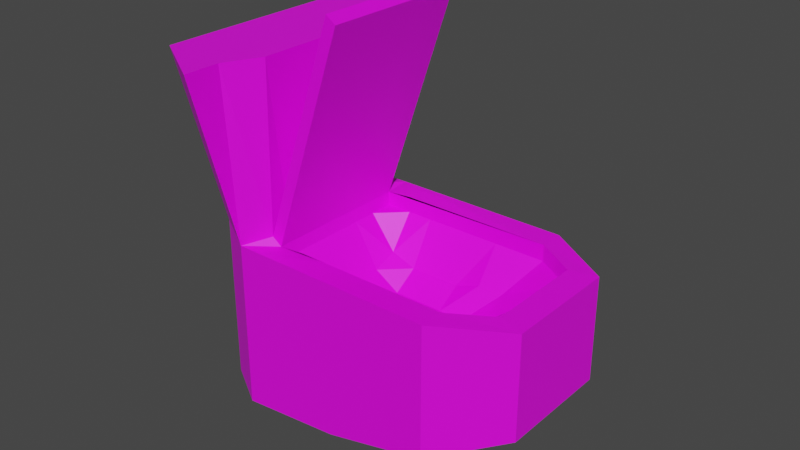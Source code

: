 # Source: toilet.blend  (saved by Blender 3.4.6; exported with 4.5.12 LTS)
import bpy
from mathutils import Matrix  # noqa: F401  (used for matrix-valued properties, if any)

bpy.ops.wm.read_factory_settings(use_empty=True)
scene = bpy.context.scene
scene.name = 'Scene'

# ---- collections
col_collection = bpy.data.collections.new('Collection'); scene.collection.children.link(col_collection)

# ---- images (referenced by path relative to the original .blend; pixels are not part of the script)
import os
ASSET_DIR = os.environ.get("B2B_ASSET_DIR", "")  # directory of the original .blend (textures are referenced by path, not embedded)
HERE = os.path.dirname(os.path.abspath(__file__))  # packed textures are extracted next to this script under _unpacked/

def load_image(name, relpath, width, height, colorspace="sRGB"):
    """Load a texture the original file referenced (path relative to the .blend, or extracted next to this script)."""
    p = next((c for c in (os.path.join(HERE, relpath), os.path.join(ASSET_DIR, relpath)) if relpath and os.path.exists(c)), "")
    if p:
        img = bpy.data.images.load(p, check_existing=True)
        img.name = name
    else:  # same state as the original file: an image datablock whose file is absent (Cycles renders it pink)
        img = bpy.data.images.new(name, width, height)
        img.source = "FILE"
        img.filepath = "//" + (relpath or name)
    img.colorspace_settings.name = colorspace
    return img
img_toilet = load_image('toilet', 'toilet.png', 1024, 1024, 'sRGB')

# ---- materials (node trees are filled in below, after node groups)
mat_material = bpy.data.materials.new('Material')
mat_material.alpha_threshold = 0.0
mat_material.use_transparent_shadow = False
mat_material.roughness = 0.5
mat_material.line_color = (0.0, 0.0, 0.0, 1.0)

# ---- material node trees
mat_material.use_nodes = True; mat_material.node_tree.nodes.clear()
_N = mat_material.node_tree.nodes; _L = mat_material.node_tree.links
n0 = _N.new('ShaderNodeOutputMaterial'); n0.name = 'Material Output'; n0.location = (300, 300)
n1 = _N.new('ShaderNodeBsdfPrincipled'); n1.name = 'Principled BSDF'; n1.location = (10, 300)
n1.distribution = 'GGX'
n1.subsurface_method = 'RANDOM_WALK_SKIN'
n1.inputs[3].default_value = 1.45
n1.inputs[27].default_value = (0.0, 0.0, 0.0, 1.0)
n1.inputs[28].default_value = 1.0
n2 = _N.new('ShaderNodeTexImage'); n2.name = 'Image Texture'; n2.location = (-280, 280)
n2.image = img_toilet
_L.new(n1.outputs[0], n0.inputs[0])
_L.new(n2.outputs[0], n1.inputs[0])
n0.is_active_output = True

# ---- world
world_world = bpy.data.worlds.new('World'); scene.world = world_world
world_world.use_nodes = True; world_world.node_tree.nodes.clear()
_N = world_world.node_tree.nodes; _L = world_world.node_tree.links
n0 = _N.new('ShaderNodeOutputWorld'); n0.name = 'World Output'; n0.location = (300, 300)
n1 = _N.new('ShaderNodeBackground'); n1.name = 'Background'; n1.location = (10, 300)
n1.inputs[0].default_value = (0.05088, 0.05088, 0.05088, 1.0)
_L.new(n1.outputs[0], n0.inputs[0])
n0.is_active_output = True
world_world.color = (0.05088, 0.05088, 0.05088)
world_world.use_sun_shadow = False
world_world.sun_shadow_jitter_overblur = 0.0

# ---- meshes
me_cube = bpy.data.meshes.new('Cube')
me_cube.from_pydata([(0.5842, 1.0, 1.0), (1.0, 0.5842, 0.9898), (1.0, 0.5842, -0.06704), (0.5842, 1.0, -0.3305), (1.0, -0.5842, 0.9898), (0.5842, -1.0, 1.0), (1.0, -0.5842, -0.06704), (0.5842, -1.0, -0.3305), (-1.0, 0.7031, 0.9934), (-0.7031, 1.0, 1.0), (-1.0, 0.7031, -0.7031), (-0.7031, 1.0, -0.6934), (-0.7031, -1.0, 1.0), (-1.0, -0.7031, 0.9934), (-0.7031, -1.0, -0.6934), (-1.0, -0.7031, -0.7031), (0.5842, 0.0, -0.7874), (-0.7031, 0.0, -0.936), (-0.05941, 1.0, -0.5864), (-0.05941, -1.0, -0.5864), (-0.05941, 0.0, -0.9143), (0.8356, 0.0, 1.0), (-0.6278, 0.0, 1.014), (-0.05941, 1.0, 1.0), (-0.05941, -1.0, 1.0), (0.8356, -0.5, 1.0), (-0.6278, 0.5, 1.014), (0.2624, 1.0, 1.0), (0.2624, -1.0, 1.0), (0.8356, 0.5, 1.0), (-0.6278, -0.5, 1.014), (-0.3812, 1.0, 1.0), (-0.3812, -1.0, 1.0), (0.5842, -0.75, 1.0), (-0.6049, 0.75, 1.047), (0.4233, 1.0, 1.0), (0.4233, -1.0, 1.0), (0.8356, 0.25, 1.0), (-0.6278, -0.25, 1.014), (-0.2203, 1.0, 1.0), (-0.2203, -1.0, 1.0), (-0.05941, -0.75, 1.0), (0.8356, -0.25, 1.0), (-0.6278, 0.25, 1.014), (0.1015, 1.0, 1.0), (0.1015, -1.0, 1.0), (0.5842, 0.75, 1.0), (-0.6049, -0.75, 1.047), (-0.5421, 1.0, 1.0), (-0.5421, -1.0, 1.0), (-0.05941, 0.75, 1.0), (-0.5442, 0.0, 0.9763), (-0.3812, 0.75, 1.0), (-0.5442, 0.5, 0.9763), (0.2624, 0.75, 1.0), (0.2624, -0.75, 1.0), (-0.3812, -0.75, 1.0), (-0.5442, -0.5, 0.9763), (-0.5442, -0.25, 0.9763), (-0.2203, -0.75, 1.0), (0.4233, -0.75, 1.0), (0.1015, 0.75, 1.0), (0.4233, 0.75, 1.0), (-0.5442, 0.75, 0.9763), (-0.2203, 0.75, 1.0), (-0.5442, 0.25, 0.9763), (0.1015, -0.75, 1.0), (-0.5442, -0.75, 0.9763), (0.8356, 0.25, 0.8368), (0.8356, 0.0, 0.8368), (-0.05941, 0.25, 0.2383), (0.4233, 0.0, 0.3314), (-0.2203, 0.0, 0.2383), (0.8356, -0.25, 0.8368), (0.8356, -0.5, 0.8368), (0.5842, 0.75, 0.8368), (0.8356, 0.5, 0.8368), (-0.05941, -0.25, 0.2383), (-0.05941, -0.5, 0.4006), (-0.05941, 0.75, 0.8368), (-0.05941, 0.5, 0.4006), (0.1015, 0.0, 0.2383), (0.2624, 0.0, 0.2383), (-0.5421, 0.0, 0.8368), (-0.3812, 0.0, 0.4006), (-0.3812, 0.25, 0.4006), (-0.3812, 0.75, 0.8368), (-0.3812, 0.5, 0.4936), (-0.2203, 0.5, 0.4006), (-0.5421, 0.5, 0.8368), (0.2624, 0.25, 0.2383), (0.2624, 0.75, 0.8368), (0.2624, 0.5, 0.4936), (0.4233, 0.5, 0.4936), (0.1015, 0.5, 0.4006), (0.2624, -0.25, 0.2383), (0.2624, -0.5, 0.4936), (0.4233, -0.5, 0.4936), (0.1015, -0.5, 0.4006), (-0.3812, -0.25, 0.4037), (-0.3812, -0.5, 0.4936), (-0.2203, -0.5, 0.4006), (-0.5421, -0.5, 0.8368), (0.5842, -0.75, 0.8368), (-0.05941, -0.75, 0.8368), (0.2624, -0.75, 0.8368), (-0.3812, -0.75, 0.8368), (-0.5421, -0.25, 0.8368), (-0.2203, -0.25, 0.2383), (-0.2203, -0.75, 0.8368), (0.1015, -0.25, 0.2383), (0.4233, -0.25, 0.3314), (0.4233, -0.75, 0.8368), (0.1015, 0.75, 0.8368), (0.4233, 0.75, 0.8368), (0.4233, 0.25, 0.3314), (-0.5421, 0.75, 0.8368), (-0.2203, 0.75, 0.8368), (-0.2203, 0.25, 0.2383), (-0.5421, 0.25, 0.8368), (0.1015, 0.25, 0.2383), (0.1015, -0.75, 0.8368), (-0.5421, -0.75, 0.8368), (-0.05941, 0.25, 0.2383), (-0.2203, 0.0, 0.2383), (-0.05941, -0.25, 0.2383), (0.1015, 0.0, 0.2383), (-0.2203, -0.25, 0.2383), (0.1015, -0.25, 0.2383), (-0.2203, 0.25, 0.2383), (0.1015, 0.25, 0.2383), (-0.05941, 0.25, 0.2383), (0.1015, 0.25, 0.2383), (-0.2203, 0.0, 0.2383), (-0.05941, -0.25, 0.2383), (0.1015, 0.0, 0.2383), (-0.2203, -0.25, 0.2383), (0.1015, -0.25, 0.2383), (-0.2203, 0.25, 0.2383), (-0.05941, 0.25, 0.01364), (-0.05941, 0.0, 0.01364), (-0.2203, 0.0, 0.01364), (-0.05941, -0.25, 0.01364), (0.1015, 0.0, 0.01364), (-0.2203, -0.25, 0.01364), (0.1015, -0.25, 0.01364), (-0.2203, 0.25, 0.01364), (0.1015, 0.25, 0.01364), (-0.7062, -1.459, 2.735), (-1.139, -1.025, 2.726), (-1.139, 1.025, 2.726), (-0.7062, 1.459, 2.735), (-0.7062, 1.094, 2.735), (-0.5982, -0.3646, 2.735), (-0.5982, 1.896e-09, 2.735), (-0.5982, 0.3646, 2.735), (-0.5982, 0.7293, 2.735), (-0.7062, -1.094, 2.735), (-0.5982, -0.7293, 2.735), (-0.1687, -0.25, 3.207), (-0.1687, 0.0, 3.207), (-0.1687, 0.25, 3.207), (-0.1687, 0.5, 3.207), (-0.1459, -0.75, 3.24), (-0.1687, -0.5, 3.207), (-0.1459, 0.75, 3.24), (-0.08511, -0.25, 3.169), (-0.08511, -0.5, 3.169), (-0.08511, 0.0, 3.169), (-0.08511, 0.75, 3.169), (-0.08511, 0.5, 3.169), (-0.08511, 0.25, 3.169), (-0.08511, -0.75, 3.169)], [], [(7, 5, 36, 28, 45, 24, 40, 32, 49, 12, 14, 19), (20, 16, 7, 19), (2, 1, 4, 6), (1, 2, 3, 0), (5, 7, 6, 4), (0, 46, 29, 37, 21, 42, 25, 33, 5, 4, 1), (7, 16, 3, 2, 6), (15, 13, 8, 10), (11, 17, 14, 15, 10), (14, 12, 13, 15), (9, 11, 10, 8), (26, 34, 152, 156), (11, 9, 48, 31, 39, 23, 44, 27, 35, 0, 3, 18), (17, 20, 19, 14), (11, 18, 20, 17), (18, 3, 16, 20), (27, 44, 23, 39, 31, 48, 9, 34, 63, 52, 64, 50, 61, 54, 62, 46, 0, 35), (29, 46, 75, 76), (33, 25, 74, 103), (51, 65, 53, 63, 169, 170, 171, 168, 166, 167, 172, 67, 57, 58), (63, 34, 165, 169), (42, 21, 69, 73), (53, 65, 51, 58, 57, 67, 122, 102, 107, 83, 119, 89, 116, 63), (37, 29, 76, 68), (21, 37, 68, 69), (25, 42, 73, 74), (50, 64, 52, 63, 116, 86, 117, 79, 113, 91, 114, 75, 46, 62, 54, 61), (67, 47, 12, 49, 32, 40, 24, 45, 28, 36, 5, 33, 60, 55, 66, 41, 59, 56), (137, 135, 126, 128), (118, 85, 84, 72), (117, 86, 87, 88), (115, 90, 82, 71), (114, 91, 92, 93), (113, 79, 80, 94), (111, 95, 96, 97), (110, 77, 78, 98), (108, 99, 100, 101), (99, 107, 102, 100), (84, 83, 107, 99), (77, 108, 101, 78), (134, 137, 128, 125), (72, 84, 99, 108), (78, 101, 109, 104), (101, 100, 106, 109), (95, 110, 98, 96), (82, 81, 110, 95), (132, 131, 123, 130), (73, 111, 97, 74), (69, 71, 111, 73), (71, 82, 95, 111), (74, 97, 112, 103), (97, 96, 105, 112), (91, 113, 94, 92), (75, 114, 93, 76), (68, 115, 71, 69), (76, 93, 115, 68), (93, 92, 90, 115), (86, 116, 89, 87), (79, 117, 88, 80), (133, 136, 127, 124), (80, 88, 118, 70), (88, 87, 85, 118), (85, 119, 83, 84), (87, 89, 119, 85), (90, 120, 81, 82), (92, 94, 120, 90), (94, 80, 70, 120), (96, 98, 121, 105), (98, 78, 104, 121), (100, 102, 122, 106), (129, 124, 141, 146), (126, 130, 147, 143), (127, 125, 142, 144), (125, 128, 145, 142), (131, 138, 129, 123), (136, 134, 125, 127), (138, 133, 124, 129), (135, 132, 130, 126), (70, 118, 138, 131), (120, 70, 131, 132), (72, 108, 136, 133), (77, 110, 137, 134), (81, 120, 132, 135), (108, 77, 134, 136), (110, 81, 135, 137), (118, 72, 133, 138), (147, 139, 140, 143), (140, 141, 144, 142), (143, 140, 142, 145), (139, 146, 141, 140), (128, 126, 143, 145), (124, 127, 144, 141), (130, 123, 139, 147), (123, 129, 146, 139), (148, 157, 158, 153, 154, 155, 156, 152, 151, 150, 149), (34, 9, 151, 152), (9, 8, 150, 151), (8, 13, 149, 150), (12, 47, 157, 148), (13, 12, 148, 149), (47, 30, 158, 157), (161, 160, 159, 164, 163, 172, 167, 166, 168, 171, 170, 169, 165, 162), (26, 43, 22, 38, 30, 47, 163, 164, 159, 160, 161, 162, 165, 34), (47, 67, 172, 163), (41, 66, 55, 60, 33, 103, 112, 105, 121, 104, 109, 106, 122, 67, 56, 59), (30, 38, 22, 43, 26, 156, 155, 154, 153, 158)])
_uv = me_cube.uv_layers.new(name='UVMap')
_uv.uv.foreach_set('vector', [0.1716, 0.7816, 0.1716, 0.9412, 0.1521, 0.9412, 0.1326, 0.9412, 0.113, 0.9412, 0.09353, 0.9412, 0.07401, 0.9412, 0.05449, 0.9412, 0.03497, 0.9412, 0.01545, 0.9412, 0.01545, 0.738, 0.09353, 0.7509, 0.7215, 0.822, 0.8011, 0.8223, 0.81, 0.9494, 0.7279, 0.9472, 0.1443, 0.6567, 0.01616, 0.6567, 0.01616, 0.5149, 0.1443, 0.5149, 0.01616, 0.6567, 0.1443, 0.6567, 0.1768, 0.7071, 0.01545, 0.7071, 0.01545, 0.4645, 0.1768, 0.4645, 0.1443, 0.5149, 0.01616, 0.5149, 0.7978, 0.258, 0.7978, 0.2277, 0.8282, 0.1974, 0.8282, 0.1671, 0.8282, 0.1368, 0.8282, 0.1064, 0.8282, 0.0761, 0.7978, 0.04578, 0.7978, 0.01545, 0.8481, 0.06588, 0.8481, 0.2076, 0.1768, 0.4645, 0.2322, 0.5858, 0.1768, 0.7071, 0.1443, 0.6567, 0.1443, 0.5149, 0.2777, 0.01545, 0.2777, 0.2195, 0.1071, 0.2195, 0.1071, 0.01545, 0.6488, 0.7064, 0.6441, 0.8232, 0.6488, 0.9471, 0.6131, 0.912, 0.6131, 0.7427, 0.3137, 0.02132, 0.3137, 0.225, 0.2777, 0.2195, 0.2777, 0.01545, 0.07108, 0.225, 0.07108, 0.02132, 0.1071, 0.01545, 0.1071, 0.2195, 0.4021, 0.1317, 0.406, 0.1014, 0.6107, 0.05968, 0.6108, 0.1039, 0.3587, 0.738, 0.3587, 0.9412, 0.3391, 0.9412, 0.3196, 0.9412, 0.3001, 0.9412, 0.2806, 0.9412, 0.2611, 0.9412, 0.2415, 0.9412, 0.222, 0.9412, 0.2025, 0.9412, 0.2025, 0.7816, 0.2806, 0.7509, 0.6441, 0.8232, 0.7215, 0.822, 0.7279, 0.9472, 0.6488, 0.9471, 0.6488, 0.7064, 0.7279, 0.7064, 0.7215, 0.822, 0.6441, 0.8232, 0.7279, 0.7064, 0.81, 0.7086, 0.8011, 0.8223, 0.7215, 0.822, 0.7588, 0.258, 0.7393, 0.258, 0.7198, 0.258, 0.7003, 0.258, 0.6807, 0.258, 0.6612, 0.258, 0.6417, 0.258, 0.6538, 0.2277, 0.6609, 0.2277, 0.6807, 0.2277, 0.7003, 0.2277, 0.7198, 0.2277, 0.7393, 0.2277, 0.7588, 0.2277, 0.7783, 0.2277, 0.7978, 0.2277, 0.7978, 0.258, 0.7783, 0.258, 0.3351, 0.4645, 0.3395, 0.495, 0.3199, 0.495, 0.3155, 0.4645, 0.9023, 0.5371, 0.8978, 0.5676, 0.8783, 0.5676, 0.8827, 0.5371, 0.4912, 0.6668, 0.4609, 0.6668, 0.4305, 0.6668, 0.4002, 0.6668, 0.4002, 0.4002, 0.4305, 0.4002, 0.4609, 0.4002, 0.4912, 0.4002, 0.5215, 0.4002, 0.5518, 0.4002, 0.5822, 0.4002, 0.5822, 0.6668, 0.5518, 0.6668, 0.5215, 0.6668, 0.9588, 0.7064, 0.9677, 0.7132, 0.9677, 0.9821, 0.9588, 0.9754, 0.8409, 0.7974, 0.8409, 0.767, 0.8605, 0.767, 0.8605, 0.7974, 0.4305, 0.6668, 0.4609, 0.6668, 0.4912, 0.6668, 0.5215, 0.6668, 0.5518, 0.6668, 0.5822, 0.6668, 0.5822, 0.6837, 0.5518, 0.6837, 0.5215, 0.6837, 0.4912, 0.6837, 0.4609, 0.6837, 0.4305, 0.6837, 0.4002, 0.6837, 0.4002, 0.6668, 0.8409, 0.7367, 0.8409, 0.7064, 0.8605, 0.7064, 0.8605, 0.7367, 0.8409, 0.767, 0.8409, 0.7367, 0.8605, 0.7367, 0.8605, 0.767, 0.8409, 0.8277, 0.8409, 0.7974, 0.8605, 0.7974, 0.8605, 0.8277, 0.3395, 0.5731, 0.3395, 0.5926, 0.3395, 0.6121, 0.3367, 0.6319, 0.3199, 0.6316, 0.3199, 0.6121, 0.3199, 0.5926, 0.3199, 0.5731, 0.3199, 0.5536, 0.3199, 0.534, 0.3199, 0.5145, 0.3199, 0.495, 0.3395, 0.495, 0.3395, 0.5145, 0.3395, 0.534, 0.3395, 0.5536, 0.6609, 0.04578, 0.6538, 0.04578, 0.6417, 0.01545, 0.6612, 0.01545, 0.6807, 0.01545, 0.7003, 0.01545, 0.7198, 0.01545, 0.7393, 0.01545, 0.7588, 0.01545, 0.7783, 0.01545, 0.7978, 0.01545, 0.7978, 0.04578, 0.7783, 0.04578, 0.7588, 0.04578, 0.7393, 0.04578, 0.7198, 0.04578, 0.7003, 0.04578, 0.6807, 0.04578, 0.529, 0.7868, 0.529, 0.7868, 0.529, 0.7868, 0.529, 0.7868, 0.4609, 0.7559, 0.4609, 0.7364, 0.4912, 0.7364, 0.4912, 0.7559, 0.3199, 0.5926, 0.3199, 0.6121, 0.2743, 0.6121, 0.2632, 0.5926, 0.4009, 0.8171, 0.4208, 0.8171, 0.4208, 0.8474, 0.4009, 0.8474, 0.3199, 0.5145, 0.3199, 0.534, 0.2743, 0.534, 0.2743, 0.5145, 0.3199, 0.5536, 0.3199, 0.5731, 0.2632, 0.5731, 0.2632, 0.5536, 0.4009, 0.8778, 0.4208, 0.8778, 0.4197, 0.9081, 0.4002, 0.9081, 0.4403, 0.8778, 0.4598, 0.8778, 0.4591, 0.9081, 0.4396, 0.9081, 0.4793, 0.8778, 0.4981, 0.8778, 0.4977, 0.9081, 0.4786, 0.9081, 0.5215, 0.736, 0.5215, 0.6837, 0.5518, 0.6837, 0.5518, 0.7251, 0.4912, 0.7364, 0.4912, 0.6837, 0.5215, 0.6837, 0.5215, 0.736, 0.4598, 0.8778, 0.4793, 0.8778, 0.4786, 0.9081, 0.4591, 0.9081, 0.529, 0.7868, 0.529, 0.7868, 0.529, 0.7868, 0.529, 0.7868, 0.4912, 0.7559, 0.4912, 0.7364, 0.5215, 0.736, 0.5215, 0.7559, 0.8259, 0.459, 0.8259, 0.4395, 0.8827, 0.4395, 0.8827, 0.459, 0.8259, 0.4395, 0.8371, 0.42, 0.8827, 0.42, 0.8827, 0.4395, 0.4208, 0.8778, 0.4403, 0.8778, 0.4396, 0.9081, 0.4197, 0.9081, 0.4208, 0.8474, 0.4403, 0.8474, 0.4403, 0.8778, 0.4208, 0.8778, 0.529, 0.7868, 0.529, 0.7868, 0.529, 0.7868, 0.529, 0.7868, 0.8605, 0.7974, 0.9279, 0.7974, 0.9083, 0.8277, 0.8605, 0.8277, 0.8605, 0.767, 0.9279, 0.767, 0.9279, 0.7974, 0.8605, 0.7974, 0.4009, 0.8474, 0.4208, 0.8474, 0.4208, 0.8778, 0.4009, 0.8778, 0.8783, 0.5676, 0.8371, 0.5176, 0.8827, 0.5176, 0.8827, 0.5371, 0.8371, 0.5176, 0.8371, 0.498, 0.8827, 0.498, 0.8827, 0.5176, 0.3199, 0.534, 0.3199, 0.5536, 0.2632, 0.5536, 0.2743, 0.534, 0.3199, 0.495, 0.3199, 0.5145, 0.2743, 0.5145, 0.3155, 0.4645, 0.8605, 0.7367, 0.9279, 0.7367, 0.9279, 0.767, 0.8605, 0.767, 0.8605, 0.7064, 0.9083, 0.7064, 0.9279, 0.7367, 0.8605, 0.7367, 0.4002, 0.7868, 0.4197, 0.7868, 0.4208, 0.8171, 0.4009, 0.8171, 0.4002, 0.6835, 0.4002, 0.6837, 0.4305, 0.6837, 0.4305, 0.7251, 0.3199, 0.5731, 0.3199, 0.5926, 0.2632, 0.5926, 0.2632, 0.5731, 0.529, 0.7868, 0.529, 0.7868, 0.529, 0.7868, 0.529, 0.7868, 0.4591, 0.7868, 0.4786, 0.7868, 0.4793, 0.8171, 0.4598, 0.8171, 0.4786, 0.7868, 0.4977, 0.7868, 0.4981, 0.8171, 0.4793, 0.8171, 0.4609, 0.7364, 0.4609, 0.6837, 0.4912, 0.6837, 0.4912, 0.7364, 0.4305, 0.7251, 0.4305, 0.6837, 0.4609, 0.6837, 0.4609, 0.7364, 0.4208, 0.8171, 0.4403, 0.8171, 0.4403, 0.8474, 0.4208, 0.8474, 0.4197, 0.7868, 0.4396, 0.7868, 0.4403, 0.8171, 0.4208, 0.8171, 0.4396, 0.7868, 0.4591, 0.7868, 0.4598, 0.8171, 0.4403, 0.8171, 0.8371, 0.498, 0.8259, 0.4785, 0.8827, 0.4785, 0.8827, 0.498, 0.8259, 0.4785, 0.8259, 0.459, 0.8827, 0.459, 0.8827, 0.4785, 0.5518, 0.7251, 0.5518, 0.6837, 0.5822, 0.6837, 0.5822, 0.6835, 0.7389, 0.289, 0.7389, 0.3193, 0.7117, 0.3193, 0.7117, 0.289, 0.7698, 0.3193, 0.7698, 0.289, 0.7968, 0.289, 0.7968, 0.3193, 0.321, 0.7018, 0.321, 0.6823, 0.348, 0.6823, 0.348, 0.7018, 0.321, 0.6823, 0.321, 0.6628, 0.348, 0.6628, 0.348, 0.6823, 0.529, 0.7868, 0.529, 0.7868, 0.529, 0.7868, 0.529, 0.7868, 0.529, 0.7868, 0.529, 0.7868, 0.529, 0.7868, 0.529, 0.7868, 0.529, 0.7868, 0.529, 0.7868, 0.529, 0.7868, 0.529, 0.7868, 0.529, 0.7868, 0.529, 0.7868, 0.529, 0.7868, 0.529, 0.7868, 0.529, 0.7868, 0.529, 0.7868, 0.529, 0.7868, 0.529, 0.7868, 0.529, 0.7868, 0.529, 0.7868, 0.529, 0.7868, 0.529, 0.7868, 0.529, 0.7868, 0.529, 0.7868, 0.529, 0.7868, 0.529, 0.7868, 0.529, 0.7868, 0.529, 0.7868, 0.529, 0.7868, 0.529, 0.7868, 0.529, 0.7868, 0.529, 0.7868, 0.529, 0.7868, 0.529, 0.7868, 0.529, 0.7868, 0.529, 0.7868, 0.529, 0.7868, 0.529, 0.7868, 0.529, 0.7868, 0.529, 0.7868, 0.529, 0.7868, 0.529, 0.7868, 0.529, 0.7868, 0.529, 0.7868, 0.529, 0.7868, 0.529, 0.7868, 0.6417, 0.289, 0.6612, 0.289, 0.6612, 0.3193, 0.6417, 0.3193, 0.6612, 0.3193, 0.6807, 0.3193, 0.6807, 0.3496, 0.6612, 0.3496, 0.6417, 0.3193, 0.6612, 0.3193, 0.6612, 0.3496, 0.6417, 0.3496, 0.6612, 0.289, 0.6807, 0.289, 0.6807, 0.3193, 0.6612, 0.3193, 0.7698, 0.3496, 0.7698, 0.3193, 0.7968, 0.3193, 0.7968, 0.3496, 0.7389, 0.3193, 0.7389, 0.3496, 0.7117, 0.3496, 0.7117, 0.3193, 0.2632, 0.7018, 0.2632, 0.6823, 0.2901, 0.6823, 0.2901, 0.7018, 0.2632, 0.6823, 0.2632, 0.6628, 0.2901, 0.6628, 0.2901, 0.6823, 0.9316, 0.01545, 0.9316, 0.05968, 0.9447, 0.1039, 0.9447, 0.1481, 0.9447, 0.1924, 0.9447, 0.2366, 0.9447, 0.2808, 0.9316, 0.3251, 0.9316, 0.3693, 0.879, 0.3168, 0.879, 0.06799, 0.406, 0.1014, 0.4002, 0.07108, 0.6107, 0.01545, 0.6107, 0.05968, 0.07108, 0.225, 0.1071, 0.2195, 0.06799, 0.4256, 0.01545, 0.4336, 0.1071, 0.2195, 0.2777, 0.2195, 0.3168, 0.4256, 0.06799, 0.4256, 0.4002, 0.3137, 0.406, 0.2834, 0.6107, 0.3251, 0.6107, 0.3693, 0.2777, 0.2195, 0.3137, 0.225, 0.3693, 0.4336, 0.3168, 0.4256, 0.406, 0.2834, 0.4021, 0.253, 0.6108, 0.2808, 0.6107, 0.3251, 0.9332, 0.5215, 0.9332, 0.4912, 0.9332, 0.4609, 0.9332, 0.4305, 0.9361, 0.4002, 0.9431, 0.4002, 0.9431, 0.4305, 0.9431, 0.4609, 0.9431, 0.4912, 0.9431, 0.5215, 0.9431, 0.5518, 0.9431, 0.5822, 0.9361, 0.5822, 0.9332, 0.5518, 0.6434, 0.4002, 0.6737, 0.4002, 0.704, 0.4002, 0.7344, 0.4002, 0.7647, 0.4002, 0.795, 0.4045, 0.795, 0.6755, 0.7647, 0.6712, 0.7344, 0.6712, 0.704, 0.6712, 0.6737, 0.6712, 0.6434, 0.6712, 0.6131, 0.6755, 0.6131, 0.4045, 0.9845, 0.2844, 0.9756, 0.2912, 0.9756, 0.02222, 0.9845, 0.01545, 0.9023, 0.459, 0.9023, 0.4785, 0.9023, 0.498, 0.9023, 0.5176, 0.9023, 0.5371, 0.8827, 0.5371, 0.8827, 0.5176, 0.8827, 0.498, 0.8827, 0.4785, 0.8827, 0.459, 0.8827, 0.4395, 0.8827, 0.42, 0.8827, 0.4005, 0.8994, 0.4002, 0.9023, 0.42, 0.9023, 0.4395, 0.4021, 0.253, 0.4021, 0.2227, 0.4021, 0.1924, 0.4021, 0.1621, 0.4021, 0.1317, 0.6108, 0.1039, 0.6108, 0.1481, 0.6108, 0.1924, 0.6108, 0.2366, 0.6108, 0.2808])
me_cube.materials.append(mat_material)
me_cube.use_mirror_vertex_groups = False
me_cube.use_paint_bone_selection = False
me_cube.use_paint_mask = True
me_cube.update()

# ---- objects
ob_cube = bpy.data.objects.new('Cube', me_cube)

# ---- transforms, parenting, visibility, modifiers, constraints
ob_cube.location = (0.0, 0.0, 0.0)
ob_cube.scale = (2.117, 1.311, 1.311)
ob_cube.lock_rotations_4d = False
ob_cube.empty_display_type = 'ARROWS'
ob_cube.lineart.crease_threshold = 0.0

# ---- collection membership
col_collection.objects.link(ob_cube)

# ---- scene / render settings (as saved in the file)
scene.frame_start = 1; scene.frame_end = 250; scene.frame_set(1)
scene.render.engine = 'BLENDER_EEVEE_NEXT'
scene.cycles.sampling_pattern = 'TABULATED_SOBOL'
scene.cycles.use_light_tree = False
scene.view_settings.view_transform = 'Filmic'
bpy.context.view_layer.update()

# ---- added for rendering (the .blend has no active camera and no usable light): camera, sun
cam_auto = bpy.data.cameras.new('AutoCamera')
cam_auto.lens = 50.0
cam_auto.sensor_width = 36.0
cam_auto.clip_end = 1000.0
ob_auto_camera = bpy.data.objects.new('AutoCamera', cam_auto)
scene.collection.objects.link(ob_auto_camera)
ob_auto_camera.location = (7.31738, -8.95778, 7.48189)
ob_auto_camera.rotation_euler = (1.09748, -7.21219e-08, 0.694738)
scene.camera = ob_auto_camera
light_auto_sun = bpy.data.lights.new('AutoSun', 'SUN')
light_auto_sun.energy = 3.0
light_auto_sun.angle = 0.0523599
ob_auto_sun = bpy.data.objects.new('AutoSun', light_auto_sun)
scene.collection.objects.link(ob_auto_sun)
ob_auto_sun.rotation_euler = (0.872665, 0.174533, 0.523599)
bpy.context.view_layer.update()
